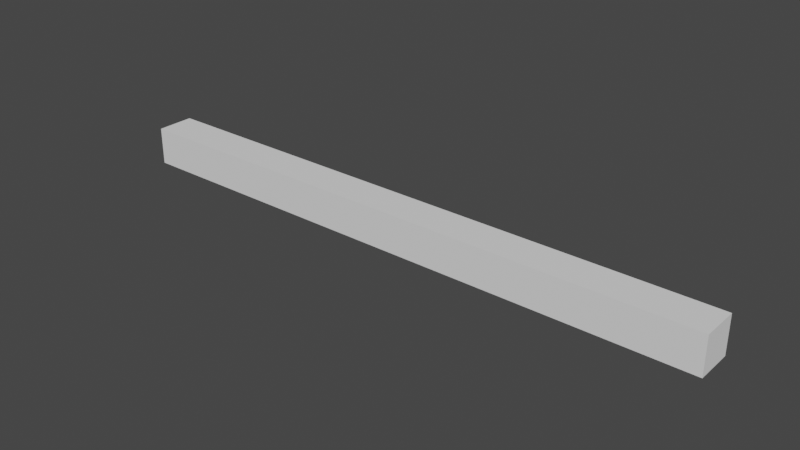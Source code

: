 # Source: Lower_Corner.blend  (saved by Blender 2.81.16; exported with 4.5.12 LTS)
import bpy
from mathutils import Matrix  # noqa: F401  (used for matrix-valued properties, if any)

bpy.ops.wm.read_factory_settings(use_empty=True)
scene = bpy.context.scene
scene.name = 'Scene'

# ---- collections
col_collection = bpy.data.collections.new('Collection'); scene.collection.children.link(col_collection)

# ---- materials (node trees are filled in below, after node groups)
mat_bricks = bpy.data.materials.new('Bricks')

# ---- material node trees

# ---- world
world_world = bpy.data.worlds.new('World'); scene.world = world_world
world_world.use_nodes = True; world_world.node_tree.nodes.clear()
_N = world_world.node_tree.nodes; _L = world_world.node_tree.links
n0 = _N.new('ShaderNodeOutputWorld'); n0.name = 'World Output'; n0.location = (300, 300)
n1 = _N.new('ShaderNodeBackground'); n1.name = 'Background'; n1.location = (10, 300)
n1.inputs[0].default_value = (0.05088, 0.05088, 0.05088, 1.0)
_L.new(n1.outputs[0], n0.inputs[0])
n0.is_active_output = True
world_world.color = (0.05088, 0.05088, 0.05088)
world_world.use_sun_shadow = False
world_world.sun_shadow_jitter_overblur = 0.0

# ---- meshes
me_lod_a_lower_corner = bpy.data.meshes.new('LOD_A_Lower_Corner')
me_lod_a_lower_corner.from_pydata([(0.0, 0.25, 0.25), (0.0, 0.25, 0.0), (0.0, 0.0, 0.25), (0.0, 0.0, 0.0), (-4.0, 0.25, 0.25), (-4.0, 0.25, 0.0), (-4.0, 0.0, 0.25), (-4.0, 0.0, 0.0)], [], [(0, 4, 6, 2), (3, 2, 6, 7), (7, 6, 4, 5), (5, 1, 3, 7), (1, 0, 2, 3), (5, 4, 0, 1)])
_uv = me_lod_a_lower_corner.uv_layers.new(name='UVMap')
_uv.uv.foreach_set('vector', [1.248, 0.9992, 1.488e-07, 0.9992, 1.488e-07, 0.8744, 1.248, 0.8744, 1.248, 0.6248, 1.248, 0.7496, 0.0, 0.7496, 0.0, 0.6248, 1.092, 1.124, 1.092, 0.9992, 1.17, 0.9992, 1.17, 1.124, 1.488e-07, 0.7496, 1.248, 0.7496, 1.248, 0.8744, 1.488e-07, 0.8744, 1.17, 1.124, 1.17, 0.9992, 1.248, 0.9992, 1.248, 1.124, 0.0, 0.6248, 3.719e-08, 0.5, 1.248, 0.5, 1.248, 0.6248])
me_lod_a_lower_corner.materials.append(mat_bricks)
me_lod_a_lower_corner.use_remesh_preserve_volume = False
me_lod_a_lower_corner.use_remesh_preserve_attributes = False
me_lod_a_lower_corner.use_mirror_vertex_groups = False
me_lod_a_lower_corner.update()

# ---- objects
ob_lod_a_lower_corner = bpy.data.objects.new('LOD_A_Lower_Corner', me_lod_a_lower_corner)

# ---- transforms, parenting, visibility, modifiers, constraints
ob_lod_a_lower_corner.location = (0.0, 0.0, 0.0)
ob_lod_a_lower_corner.lock_rotations_4d = False
ob_lod_a_lower_corner.empty_display_type = 'ARROWS'
ob_lod_a_lower_corner.lineart.crease_threshold = 0.0

# ---- collection membership
col_collection.objects.link(ob_lod_a_lower_corner)

# ---- scene / render settings (as saved in the file)
scene.frame_start = 1; scene.frame_end = 250; scene.frame_set(1)
scene.render.engine = 'BLENDER_EEVEE_NEXT'
scene.cycles.use_denoising = False
scene.cycles.samples = 128
scene.cycles.sampling_pattern = 'TABULATED_SOBOL'
scene.cycles.use_adaptive_sampling = False
scene.cycles.use_light_tree = False
scene.view_settings.view_transform = 'Filmic'
bpy.context.view_layer.update()

# ---- added for rendering (the .blend has no active camera and no usable light): camera, sun
cam_auto = bpy.data.cameras.new('AutoCamera')
cam_auto.lens = 50.0
cam_auto.sensor_width = 36.0
cam_auto.clip_end = 1000.0
ob_auto_camera = bpy.data.objects.new('AutoCamera', cam_auto)
scene.collection.objects.link(ob_auto_camera)
ob_auto_camera.location = (1.71533, -4.33339, 3.09726)
ob_auto_camera.rotation_euler = (1.09748, -7.21219e-08, 0.694738)
scene.camera = ob_auto_camera
light_auto_sun = bpy.data.lights.new('AutoSun', 'SUN')
light_auto_sun.energy = 3.0
light_auto_sun.angle = 0.0523599
ob_auto_sun = bpy.data.objects.new('AutoSun', light_auto_sun)
scene.collection.objects.link(ob_auto_sun)
ob_auto_sun.rotation_euler = (0.872665, 0.174533, 0.523599)
bpy.context.view_layer.update()
